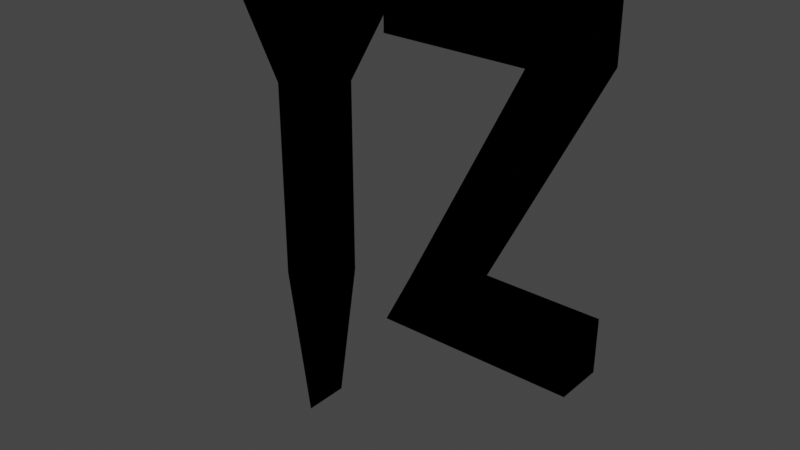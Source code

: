 # Source: Yz.blend  (saved by Blender 2.80.75; exported with 4.5.12 LTS)
import bpy
from mathutils import Matrix  # noqa: F401  (used for matrix-valued properties, if any)

bpy.ops.wm.read_factory_settings(use_empty=True)
scene = bpy.context.scene
scene.name = 'Scene'

# ---- collections
col_collection = bpy.data.collections.new('Collection'); scene.collection.children.link(col_collection)

# ---- materials (node trees are filled in below, after node groups)
mat_black_001 = bpy.data.materials.new('Black.001')
mat_black_001.use_transparent_shadow = False

# ---- material node trees
mat_black_001.use_nodes = True; mat_black_001.node_tree.nodes.clear()
_N = mat_black_001.node_tree.nodes; _L = mat_black_001.node_tree.links
n0 = _N.new('ShaderNodeOutputMaterial'); n0.name = 'Material Output'; n0.location = (300, 300)
n1 = _N.new('ShaderNodeBsdfAnisotropic'); n1.name = 'Anisotropic BSDF'; n1.location = (10, 300)
n1.distribution = 'GGX'
n1.inputs[0].default_value = (0.0, 0.0, 0.0, 1.0)
n1.inputs[1].default_value = 1.0
n1.inputs[2].default_value = 0.5
_L.new(n1.outputs[0], n0.inputs[0])
n0.is_active_output = True

# ---- world
world_world = bpy.data.worlds.new('World'); scene.world = world_world
world_world.use_nodes = True; world_world.node_tree.nodes.clear()
_N = world_world.node_tree.nodes; _L = world_world.node_tree.links
n0 = _N.new('ShaderNodeOutputWorld'); n0.name = 'World Output'; n0.location = (300, 300)
n1 = _N.new('ShaderNodeBackground'); n1.name = 'Background'; n1.location = (10, 300)
n1.inputs[0].default_value = (0.05088, 0.05088, 0.05088, 1.0)
_L.new(n1.outputs[0], n0.inputs[0])
n0.is_active_output = True
world_world.color = (0.05088, 0.05088, 0.05088)
world_world.use_sun_shadow = False
world_world.sun_shadow_jitter_overblur = 0.0

# ---- meshes
me_cube_002 = bpy.data.meshes.new('Cube.002')
me_cube_002.from_pydata([(-1.0, -1.0, -1.0), (-1.0, -1.0, 1.0), (-1.0, 1.0, -1.0), (-1.0, 1.0, 1.0), (1.0, -1.0, -1.0), (1.0, -1.0, 1.0), (1.0, 1.0, -1.0), (1.0, 1.0, 1.0), (1.0, 1.0, -1.0), (1.0, -1.0, -1.0), (-1.0, 1.0, -1.0), (-1.0, -1.0, -1.0), (-1.0, -1.0, -7.392), (1.0, -1.0, -7.392), (1.0, 1.0, -7.392), (-1.0, 1.0, -7.392), (0.0, -1.0, -1.0), (0.0, 1.0, -1.0), (0.0, -1.0, -7.392), (0.0, 1.0, -7.392), (0.0, -1.0, -13.98), (0.0, 1.0, -13.98), (0.0, 1.0, -1.0), (0.0, 1.0, 3.157), (0.0, -1.0, -1.0), (0.0, -1.0, 3.157), (1.95, 1.0, 6.332), (4.05, 1.0, 6.332), (4.05, -1.0, 6.332), (1.95, -1.0, 6.332), (-4.05, -1.0, 6.327), (-4.05, 1.0, 6.327), (-1.95, -1.0, 6.327), (-1.95, 1.0, 6.327)], [], [(0, 1, 3, 2), (22, 23, 7, 6), (6, 7, 5, 4), (24, 25, 1, 0), (3, 1, 30, 31), (17, 16, 9, 8), (19, 14, 21), (8, 9, 13, 14), (17, 8, 14, 19), (16, 11, 12, 18), (11, 10, 15, 12), (12, 15, 21, 20), (18, 12, 20), (13, 18, 20), (9, 16, 18, 13), (10, 17, 19, 15), (15, 19, 21), (10, 11, 16, 17), (23, 25, 29, 26), (4, 5, 25, 24), (2, 3, 23, 22), (14, 13, 20, 21), (27, 26, 29, 28), (7, 23, 26, 27), (5, 7, 27, 28), (25, 5, 28, 29), (33, 31, 30, 32), (1, 25, 32, 30), (25, 23, 33, 32), (23, 3, 31, 33)])
_uv = me_cube_002.uv_layers.new(name='UVMap')
_uv.uv.foreach_set('vector', [0.375, 0.0, 0.625, 0.0, 0.625, 0.25, 0.375, 0.25, 0.375, 0.375, 0.625, 0.375, 0.625, 0.5, 0.375, 0.5, 0.375, 0.5, 0.625, 0.5, 0.625, 0.75, 0.375, 0.75, 0.375, 0.875, 0.625, 0.875, 0.625, 1.0, 0.375, 1.0, 0.625, 0.25, 0.625, 0.0, 0.625, 0.0, 0.625, 0.25, 0.25, 0.5, 0.25, 0.75, 0.375, 0.75, 0.375, 0.5, 0.25, 0.5, 0.375, 0.5, 0.25, 0.5, 0.375, 0.5, 0.375, 0.75, 0.375, 0.75, 0.375, 0.5, 0.25, 0.5, 0.375, 0.5, 0.375, 0.5, 0.25, 0.5, 0.25, 0.75, 0.125, 0.75, 0.125, 0.75, 0.25, 0.75, 0.125, 0.75, 0.125, 0.5, 0.125, 0.5, 0.125, 0.75, 0.125, 0.75, 0.125, 0.5, 0.25, 0.5, 0.25, 0.75, 0.25, 0.75, 0.125, 0.75, 0.25, 0.75, 0.375, 0.75, 0.25, 0.75, 0.25, 0.75, 0.375, 0.75, 0.25, 0.75, 0.25, 0.75, 0.375, 0.75, 0.125, 0.5, 0.25, 0.5, 0.25, 0.5, 0.125, 0.5, 0.125, 0.5, 0.25, 0.5, 0.25, 0.5, 0.125, 0.5, 0.125, 0.75, 0.25, 0.75, 0.25, 0.5, 0.75, 0.5, 0.75, 0.75, 0.75, 0.75, 0.75, 0.5, 0.375, 0.75, 0.625, 0.75, 0.625, 0.875, 0.375, 0.875, 0.375, 0.25, 0.625, 0.25, 0.625, 0.375, 0.375, 0.375, 0.375, 0.5, 0.375, 0.75, 0.25, 0.75, 0.25, 0.5, 0.625, 0.5, 0.75, 0.5, 0.75, 0.75, 0.625, 0.75, 0.625, 0.5, 0.625, 0.375, 0.625, 0.375, 0.625, 0.5, 0.625, 0.75, 0.625, 0.5, 0.625, 0.5, 0.625, 0.75, 0.625, 0.875, 0.625, 0.75, 0.625, 0.75, 0.625, 0.875, 0.75, 0.5, 0.875, 0.5, 0.875, 0.75, 0.75, 0.75, 0.625, 1.0, 0.625, 0.875, 0.625, 0.875, 0.625, 1.0, 0.75, 0.75, 0.75, 0.5, 0.75, 0.5, 0.75, 0.75, 0.625, 0.375, 0.625, 0.25, 0.625, 0.25, 0.625, 0.375])
me_cube_002.materials.append(mat_black_001)
me_cube_002.use_remesh_preserve_volume = False
me_cube_002.use_remesh_preserve_attributes = False
me_cube_002.use_mirror_vertex_groups = False
me_cube_002.update()
me_cube_005 = bpy.data.meshes.new('Cube.005')
me_cube_005.from_pydata([(-1.0, -1.0, -1.227), (-1.0, -1.0, 1.0), (-1.0, 1.0, -1.227), (-1.0, 1.0, 1.0), (7.061, -1.0, -1.227), (7.061, -1.0, 1.0), (7.061, 1.0, -1.227), (7.061, 1.0, 1.0), (4.885, 1.0, -1.227), (4.885, 1.0, 1.0), (4.885, -1.0, -1.227), (4.885, -1.0, 1.0), (1.186, -1.0, -12.81), (1.186, 1.0, -12.81), (-0.9522, -1.0, -12.81), (-0.9522, 1.0, -12.81), (0.2301, 1.0, -10.53), (0.2301, -1.0, -10.53), (2.369, -1.0, -10.53), (2.369, 1.0, -10.53), (7.237, -1.0, -12.81), (7.237, 1.0, -12.81), (7.257, -1.0, -10.53), (7.257, 1.0, -10.53)], [], [(0, 1, 3, 2), (8, 9, 7, 6), (6, 7, 5, 4), (10, 11, 1, 0), (17, 16, 15, 14), (9, 3, 1, 11), (7, 9, 11, 5), (2, 8, 10, 0), (4, 5, 11, 10), (2, 3, 9, 8), (15, 13, 12, 14), (18, 12, 20, 22), (16, 19, 13, 15), (18, 17, 14, 12), (4, 10, 17, 18), (8, 6, 19, 16), (6, 4, 18, 19), (10, 8, 16, 17), (23, 22, 20, 21), (12, 13, 21, 20), (13, 19, 23, 21), (19, 18, 22, 23)])
_uv = me_cube_005.uv_layers.new(name='UVMap')
_uv.uv.foreach_set('vector', [0.375, 0.0, 0.625, 0.0, 0.625, 0.25, 0.375, 0.25, 0.375, 0.375, 0.625, 0.375, 0.625, 0.5, 0.375, 0.5, 0.375, 0.5, 0.625, 0.5, 0.625, 0.75, 0.375, 0.75, 0.375, 0.875, 0.625, 0.875, 0.625, 1.0, 0.375, 1.0, 0.25, 0.75, 0.25, 0.5, 0.25, 0.5, 0.25, 0.75, 0.75, 0.5, 0.875, 0.5, 0.875, 0.75, 0.75, 0.75, 0.625, 0.5, 0.75, 0.5, 0.75, 0.75, 0.625, 0.75, 0.125, 0.5, 0.25, 0.5, 0.25, 0.75, 0.125, 0.75, 0.375, 0.75, 0.625, 0.75, 0.625, 0.875, 0.375, 0.875, 0.375, 0.25, 0.625, 0.25, 0.625, 0.375, 0.375, 0.375, 0.25, 0.5, 0.375, 0.5, 0.375, 0.75, 0.25, 0.75, 0.375, 0.75, 0.375, 0.75, 0.375, 0.75, 0.375, 0.75, 0.375, 0.375, 0.375, 0.5, 0.375, 0.5, 0.375, 0.375, 0.375, 0.75, 0.375, 0.875, 0.375, 0.875, 0.375, 0.75, 0.375, 0.75, 0.375, 0.875, 0.375, 0.875, 0.375, 0.75, 0.375, 0.375, 0.375, 0.5, 0.375, 0.5, 0.375, 0.375, 0.375, 0.5, 0.375, 0.75, 0.375, 0.75, 0.375, 0.5, 0.25, 0.75, 0.25, 0.5, 0.25, 0.5, 0.25, 0.75, 0.375, 0.5, 0.375, 0.75, 0.375, 0.75, 0.375, 0.5, 0.375, 0.75, 0.375, 0.5, 0.375, 0.5, 0.375, 0.75, 0.375, 0.5, 0.375, 0.5, 0.375, 0.5, 0.375, 0.5, 0.375, 0.5, 0.375, 0.75, 0.375, 0.75, 0.375, 0.5])
me_cube_005.materials.append(mat_black_001)
me_cube_005.use_remesh_preserve_volume = False
me_cube_005.use_remesh_preserve_attributes = False
me_cube_005.use_mirror_vertex_groups = False
me_cube_005.update()

# ---- objects
ob_y = bpy.data.objects.new('Y', me_cube_002)
ob_cube = bpy.data.objects.new('Cube', me_cube_005)

# ---- transforms, parenting, visibility, modifiers, constraints
ob_y.location = (-3.441, 0.0, 2.942)
ob_y.lineart.crease_threshold = 0.0
ob_cube.location = (1.956, 0.0, 8.244)
ob_cube.lineart.crease_threshold = 0.0

# ---- collection membership
col_collection.objects.link(ob_y)
col_collection.objects.link(ob_cube)

# ---- scene / render settings (as saved in the file)
scene.frame_start = 1; scene.frame_end = 250; scene.frame_set(6)
scene.render.engine = 'BLENDER_EEVEE_NEXT'
scene.cycles.use_denoising = False
scene.cycles.samples = 128
scene.cycles.sampling_pattern = 'TABULATED_SOBOL'
scene.cycles.use_adaptive_sampling = False
scene.cycles.use_light_tree = False
scene.view_settings.view_transform = 'Filmic'
bpy.context.view_layer.update()

# ---- added for rendering (the .blend has no active camera and no usable light): camera, sun
cam_auto = bpy.data.cameras.new('AutoCamera')
cam_auto.lens = 50.0
cam_auto.sensor_width = 36.0
cam_auto.clip_end = 1000.0
ob_auto_camera = bpy.data.objects.new('AutoCamera', cam_auto)
scene.collection.objects.link(ob_auto_camera)
ob_auto_camera.location = (25.2662, -29.2855, 18.6399)
ob_auto_camera.rotation_euler = (1.09748, -7.21219e-08, 0.694738)
scene.camera = ob_auto_camera
light_auto_sun = bpy.data.lights.new('AutoSun', 'SUN')
light_auto_sun.energy = 3.0
light_auto_sun.angle = 0.0523599
ob_auto_sun = bpy.data.objects.new('AutoSun', light_auto_sun)
scene.collection.objects.link(ob_auto_sun)
ob_auto_sun.rotation_euler = (0.872665, 0.174533, 0.523599)
bpy.context.view_layer.update()
